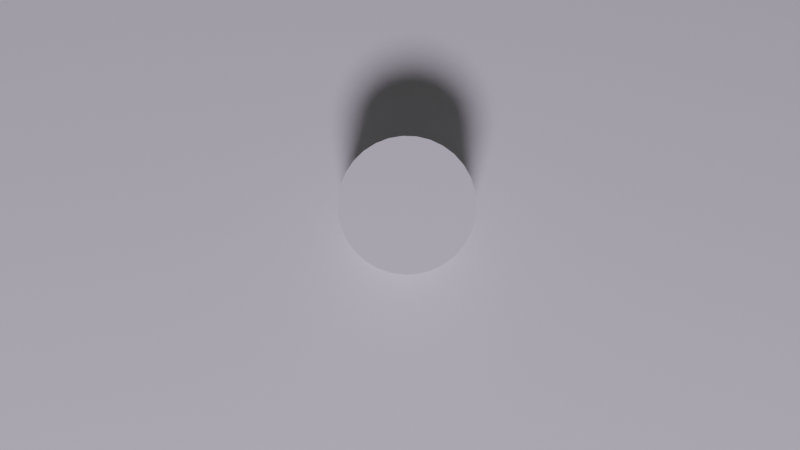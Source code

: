 # Source: sundial.blend  (saved by Blender 2.82.7; exported with 4.5.12 LTS)
import bpy
from mathutils import Matrix  # noqa: F401  (used for matrix-valued properties, if any)

bpy.ops.wm.read_factory_settings(use_empty=True)
scene = bpy.context.scene
scene.name = 'Scene'

# ---- collections
col_collection = bpy.data.collections.new('Collection'); scene.collection.children.link(col_collection)

# ---- world
world_world = bpy.data.worlds.new('World'); scene.world = world_world
world_world.use_nodes = True; world_world.node_tree.nodes.clear()
_N = world_world.node_tree.nodes; _L = world_world.node_tree.links
n0 = _N.new('ShaderNodeOutputWorld'); n0.name = 'World Output'; n0.location = (300, 300)
n1 = _N.new('ShaderNodeBackground'); n1.name = 'Background'; n1.location = (10, 300)
n1.inputs[0].default_value = (0.05088, 0.05088, 0.05088, 1.0)
_L.new(n1.outputs[0], n0.inputs[0])
n0.is_active_output = True
world_world.color = (0.05088, 0.05088, 0.05088)
world_world.use_sun_shadow = False
world_world.sun_shadow_jitter_overblur = 0.0

# ---- cameras
cam_camera = bpy.data.cameras.new('Camera')
cam_camera.clip_end = 100.0
cam_camera.ortho_scale = 7.314

# ---- lights
light_light = bpy.data.lights.new('Light', 'POINT')
light_light.color = (0.8691, 0.7988, 1.0)
light_light.transmission_factor = 0.0
light_light.energy = 1040.0
light_light.shadow_soft_size = 0.9
light_light.shadow_maximum_resolution = 0.006
light_light.use_absolute_resolution = True

# ---- meshes
me_cylinder_001 = bpy.data.meshes.new('Cylinder.001')
me_cylinder_001.from_pydata([(0.0, 0.12, -0.215), (0.0, 0.12, 0.215), (0.02416, 0.1175, -0.215), (0.02416, 0.1175, 0.215), (0.04732, 0.1103, -0.215), (0.04732, 0.1103, 0.215), (0.06855, 0.09849, -0.215), (0.06855, 0.09849, 0.215), (0.08698, 0.08268, -0.215), (0.08698, 0.08268, 0.215), (0.1018, 0.06348, -0.215), (0.1018, 0.06348, 0.215), (0.1125, 0.04168, -0.215), (0.1125, 0.04168, 0.215), (0.1186, 0.01817, -0.215), (0.1186, 0.01817, 0.215), (0.1198, -0.006078, -0.215), (0.1198, -0.006078, 0.215), (0.1162, -0.03008, -0.215), (0.1162, -0.03008, 0.215), (0.1077, -0.05285, -0.215), (0.1077, -0.05285, 0.215), (0.09489, -0.07345, -0.215), (0.09489, -0.07345, 0.215), (0.07816, -0.09105, -0.215), (0.07816, -0.09105, 0.215), (0.05824, -0.1049, -0.215), (0.05824, -0.1049, 0.215), (0.03592, -0.1145, -0.215), (0.03592, -0.1145, 0.215), (0.01214, -0.1194, -0.215), (0.01214, -0.1194, 0.215), (-0.01214, -0.1194, -0.215), (-0.01214, -0.1194, 0.215), (-0.03592, -0.1145, -0.215), (-0.03592, -0.1145, 0.215), (-0.05824, -0.1049, -0.215), (-0.05824, -0.1049, 0.215), (-0.07816, -0.09105, -0.215), (-0.07816, -0.09105, 0.215), (-0.09489, -0.07345, -0.215), (-0.09489, -0.07345, 0.215), (-0.1077, -0.05285, -0.215), (-0.1077, -0.05285, 0.215), (-0.1162, -0.03008, -0.215), (-0.1162, -0.03008, 0.215), (-0.1198, -0.006078, -0.215), (-0.1198, -0.006078, 0.215), (-0.1186, 0.01817, -0.215), (-0.1186, 0.01817, 0.215), (-0.1125, 0.04168, -0.215), (-0.1125, 0.04168, 0.215), (-0.1018, 0.06348, -0.215), (-0.1018, 0.06348, 0.215), (-0.08698, 0.08268, -0.215), (-0.08698, 0.08268, 0.215), (-0.06855, 0.09849, -0.215), (-0.06855, 0.09849, 0.215), (-0.04732, 0.1103, -0.215), (-0.04732, 0.1103, 0.215), (-0.02416, 0.1175, -0.215), (-0.02416, 0.1175, 0.215)], [], [(0, 1, 3, 2), (2, 3, 5, 4), (4, 5, 7, 6), (6, 7, 9, 8), (8, 9, 11, 10), (10, 11, 13, 12), (12, 13, 15, 14), (14, 15, 17, 16), (16, 17, 19, 18), (18, 19, 21, 20), (20, 21, 23, 22), (22, 23, 25, 24), (24, 25, 27, 26), (26, 27, 29, 28), (28, 29, 31, 30), (30, 31, 33, 32), (32, 33, 35, 34), (34, 35, 37, 36), (36, 37, 39, 38), (38, 39, 41, 40), (40, 41, 43, 42), (42, 43, 45, 44), (44, 45, 47, 46), (46, 47, 49, 48), (48, 49, 51, 50), (50, 51, 53, 52), (52, 53, 55, 54), (54, 55, 57, 56), (56, 57, 59, 58), (3, 1, 61, 59, 57, 55, 53, 51, 49, 47, 45, 43, 41, 39, 37, 35, 33, 31, 29, 27, 25, 23, 21, 19, 17, 15, 13, 11, 9, 7, 5), (58, 59, 61, 60), (60, 61, 1, 0), (0, 2, 4, 6, 8, 10, 12, 14, 16, 18, 20, 22, 24, 26, 28, 30, 32, 34, 36, 38, 40, 42, 44, 46, 48, 50, 52, 54, 56, 58, 60)])
_uv = me_cylinder_001.uv_layers.new(name='UVMap')
_uv.uv.foreach_set('vector', [1.0, 0.5, 1.0, 1.0, 0.9677, 1.0, 0.9677, 0.5, 0.9677, 0.5, 0.9677, 1.0, 0.9355, 1.0, 0.9355, 0.5, 0.9355, 0.5, 0.9355, 1.0, 0.9032, 1.0, 0.9032, 0.5, 0.9032, 0.5, 0.9032, 1.0, 0.871, 1.0, 0.871, 0.5, 0.871, 0.5, 0.871, 1.0, 0.8387, 1.0, 0.8387, 0.5, 0.8387, 0.5, 0.8387, 1.0, 0.8065, 1.0, 0.8065, 0.5, 0.8065, 0.5, 0.8065, 1.0, 0.7742, 1.0, 0.7742, 0.5, 0.7742, 0.5, 0.7742, 1.0, 0.7419, 1.0, 0.7419, 0.5, 0.7419, 0.5, 0.7419, 1.0, 0.7097, 1.0, 0.7097, 0.5, 0.7097, 0.5, 0.7097, 1.0, 0.6774, 1.0, 0.6774, 0.5, 0.6774, 0.5, 0.6774, 1.0, 0.6452, 1.0, 0.6452, 0.5, 0.6452, 0.5, 0.6452, 1.0, 0.6129, 1.0, 0.6129, 0.5, 0.6129, 0.5, 0.6129, 1.0, 0.5806, 1.0, 0.5806, 0.5, 0.5806, 0.5, 0.5806, 1.0, 0.5484, 1.0, 0.5484, 0.5, 0.5484, 0.5, 0.5484, 1.0, 0.5161, 1.0, 0.5161, 0.5, 0.5161, 0.5, 0.5161, 1.0, 0.4839, 1.0, 0.4839, 0.5, 0.4839, 0.5, 0.4839, 1.0, 0.4516, 1.0, 0.4516, 0.5, 0.4516, 0.5, 0.4516, 1.0, 0.4194, 1.0, 0.4194, 0.5, 0.4194, 0.5, 0.4194, 1.0, 0.3871, 1.0, 0.3871, 0.5, 0.3871, 0.5, 0.3871, 1.0, 0.3548, 1.0, 0.3548, 0.5, 0.3548, 0.5, 0.3548, 1.0, 0.3226, 1.0, 0.3226, 0.5, 0.3226, 0.5, 0.3226, 1.0, 0.2903, 1.0, 0.2903, 0.5, 0.2903, 0.5, 0.2903, 1.0, 0.2581, 1.0, 0.2581, 0.5, 0.2581, 0.5, 0.2581, 1.0, 0.2258, 1.0, 0.2258, 0.5, 0.2258, 0.5, 0.2258, 1.0, 0.1935, 1.0, 0.1935, 0.5, 0.1935, 0.5, 0.1935, 1.0, 0.1613, 1.0, 0.1613, 0.5, 0.1613, 0.5, 0.1613, 1.0, 0.129, 1.0, 0.129, 0.5, 0.129, 0.5, 0.129, 1.0, 0.09677, 1.0, 0.09677, 0.5, 0.09677, 0.5, 0.09677, 1.0, 0.06452, 1.0, 0.06452, 0.5, 0.2983, 0.4851, 0.25, 0.49, 0.2017, 0.4851, 0.1554, 0.4705, 0.1129, 0.447, 0.07605, 0.4154, 0.04633, 0.377, 0.02494, 0.3334, 0.01277, 0.2863, 0.01031, 0.2378, 0.01766, 0.1898, 0.03453, 0.1443, 0.06021, 0.1031, 0.09367, 0.0679, 0.1335, 0.04016, 0.1782, 0.02101, 0.2257, 0.01123, 0.2743, 0.01123, 0.3218, 0.02101, 0.3665, 0.04016, 0.4063, 0.0679, 0.4398, 0.1031, 0.4655, 0.1443, 0.4823, 0.1898, 0.4897, 0.2378, 0.4872, 0.2863, 0.4751, 0.3334, 0.4537, 0.377, 0.424, 0.4154, 0.3871, 0.447, 0.3446, 0.4705, 0.06452, 0.5, 0.06452, 1.0, 0.03226, 1.0, 0.03226, 0.5, 0.03226, 0.5, 0.03226, 1.0, 4.768e-07, 1.0, 4.768e-07, 0.5, 0.75, 0.49, 0.7983, 0.4851, 0.8446, 0.4705, 0.8871, 0.447, 0.924, 0.4154, 0.9537, 0.377, 0.9751, 0.3334, 0.9872, 0.2863, 0.9897, 0.2378, 0.9823, 0.1898, 0.9655, 0.1443, 0.9398, 0.1031, 0.9063, 0.0679, 0.8665, 0.04016, 0.8218, 0.02101, 0.7743, 0.01123, 0.7257, 0.01123, 0.6782, 0.02101, 0.6335, 0.04016, 0.5937, 0.0679, 0.5602, 0.1031, 0.5345, 0.1443, 0.5177, 0.1898, 0.5103, 0.2378, 0.5128, 0.2863, 0.5249, 0.3334, 0.5463, 0.377, 0.576, 0.4154, 0.6129, 0.447, 0.6554, 0.4705, 0.7017, 0.4851])
me_cylinder_001.use_remesh_fix_poles = True
me_cylinder_001.use_remesh_preserve_attributes = False
me_cylinder_001.use_mirror_vertex_groups = False
me_cylinder_001.update()
me_plane = bpy.data.meshes.new('Plane')
me_plane.from_pydata([(-1.0, -1.0, 0.0), (1.0, -1.0, 0.0), (-1.0, 1.0, 0.0), (1.0, 1.0, 0.0)], [], [(0, 1, 3, 2)])
_uv = me_plane.uv_layers.new(name='UVMap')
_uv.uv.foreach_set('vector', [0.0, 0.0, 1.0, 0.0, 1.0, 1.0, 0.0, 1.0])
me_plane.use_remesh_fix_poles = True
me_plane.use_remesh_preserve_attributes = False
me_plane.use_mirror_vertex_groups = False
me_plane.update()

# ---- objects
ob_light = bpy.data.objects.new('Light', light_light)
ob_camera = bpy.data.objects.new('Camera', cam_camera)
ob_cylinder = bpy.data.objects.new('Cylinder', me_cylinder_001)
ob_plane = bpy.data.objects.new('Plane', me_plane)

# ---- transforms, parenting, visibility, modifiers, constraints
ob_light.location = (3.879, -0.347, 5.143)
ob_light.rotation_euler = (0.6503, 0.05522, 1.866)
ob_light.lock_rotations_4d = False
ob_light.empty_display_type = 'ARROWS'
ob_light.color = (0.0, 0.0, 0.0, 0.0)
ob_light.lineart.crease_threshold = 0.0
ob_camera.location = (0.09943, -0.01378, 2.127)
ob_camera.rotation_euler = (0.0342, -2.212e-07, 1.555)
ob_camera.lock_rotations_4d = False
ob_camera.empty_display_type = 'ARROWS'
ob_camera.color = (0.0, 0.0, 0.0, 0.0)
ob_camera.display_type = 'WIRE'
ob_camera.lineart.crease_threshold = 0.0
ob_cylinder.location = (0.0, 0.0, 0.0)
ob_cylinder.lineart.crease_threshold = 0.0
ob_plane.location = (0.0, 0.0, 0.0)
ob_plane.lineart.crease_threshold = 0.0

# ---- collection membership
col_collection.objects.link(ob_light)
col_collection.objects.link(ob_camera)
col_collection.objects.link(ob_cylinder)
col_collection.objects.link(ob_plane)

# ---- scene / render settings (as saved in the file)
scene.camera = ob_camera
scene.frame_start = 1; scene.frame_end = 29; scene.frame_set(12)
scene.render.engine = 'CYCLES'
scene.render.image_settings.file_format = 'FFMPEG'
scene.render.image_settings.color_mode = 'RGB'
scene.cycles.use_denoising = False
scene.cycles.samples = 128
scene.cycles.sampling_pattern = 'TABULATED_SOBOL'
scene.cycles.use_adaptive_sampling = False
scene.cycles.use_light_tree = False
scene.view_settings.view_transform = 'Filmic'
bpy.context.view_layer.update()
